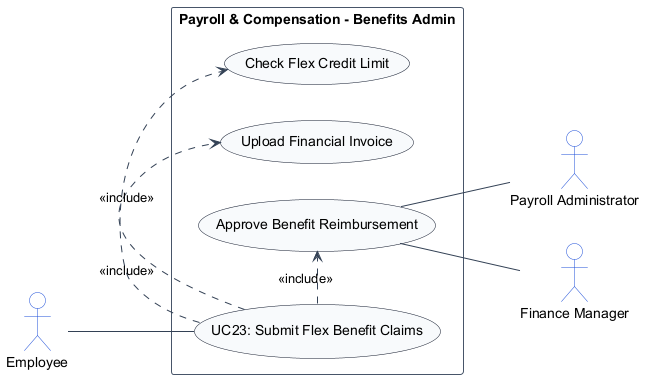

The diagram above was rendered by PlantUML. Its source (embedded in the PNG):
@startuml
left to right direction
skinparam shadowing false
skinparam packageStyle rectangle
skinparam actorStyle stickman

skinparam ArrowColor #334155
skinparam ActorBorderColor #1d4ed8
skinparam ActorBackgroundColor #ffffff
skinparam UsecaseBorderColor #0f172a
skinparam UsecaseBackgroundColor #f8fafc
skinparam RectangleBorderColor #475569
skinparam RectangleBackgroundColor #ffffff

actor "Employee" as Employee
actor "Payroll Administrator" as PayrollAdministrator
actor "Finance Manager" as FinanceManager

rectangle "Payroll & Compensation - Benefits Admin" {
    usecase "UC23: Submit Flex Benefit Claims" as UC_Main
    usecase "Check Flex Credit Limit" as UC_CheckCredit
    usecase "Upload Financial Invoice" as UC_UploadInvoice
    usecase "Approve Benefit Reimbursement" as UC_ApproveBenefit

    Employee -- UC_Main
    UC_Main .> UC_CheckCredit : <<include>>
    UC_Main .> UC_UploadInvoice : <<include>>
    UC_Main .> UC_ApproveBenefit : <<include>>
    UC_ApproveBenefit -- PayrollAdministrator
    UC_ApproveBenefit -- FinanceManager
}
@enduml